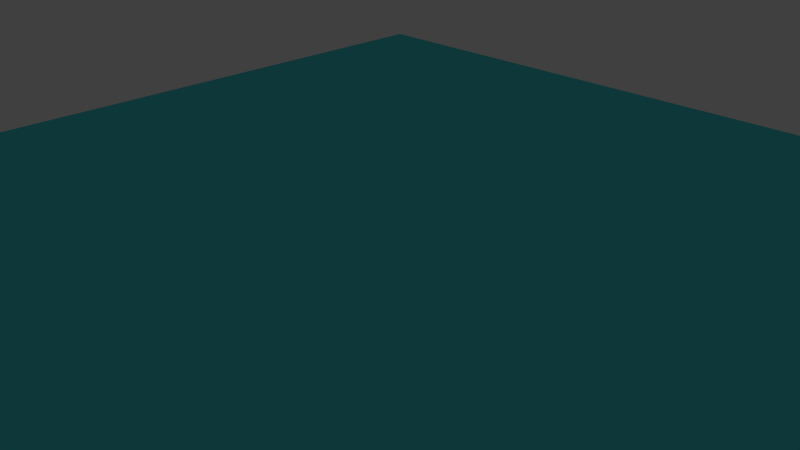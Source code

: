 # Source: AS_lake.blend  (saved by Blender 2.76.0; exported with 4.5.12 LTS)
import bpy
from mathutils import Matrix  # noqa: F401  (used for matrix-valued properties, if any)

bpy.ops.wm.read_factory_settings(use_empty=True)
scene = bpy.context.scene
scene.name = 'Scene'

# ---- collections
col_collection_1 = bpy.data.collections.new('Collection 1'); scene.collection.children.link(col_collection_1)

# ---- materials (node trees are filled in below, after node groups)
mat_material = bpy.data.materials.new('Material')
mat_material.alpha_threshold = 0.0
mat_material.roughness = 0.5

# ---- material node trees
mat_material.use_nodes = True; mat_material.node_tree.nodes.clear()
_N = mat_material.node_tree.nodes; _L = mat_material.node_tree.links
n0 = _N.new('ShaderNodeTexCoord'); n0.name = 'Texture Coordinate'; n0.location = (-355, 326)
n1 = _N.new('ShaderNodeOutputMaterial'); n1.name = 'Material Output'; n1.location = (748, 425)
n2 = _N.new('ShaderNodeMath'); n2.name = 'Math'; n2.location = (643, 207)
n2.operation = 'MULTIPLY'
n2.inputs[1].default_value = 0.05
n3 = _N.new('ShaderNodeTexNoise'); n3.name = 'Noise Texture'; n3.location = (373, 216)
n3.inputs[2].default_value = 75.0
n4 = _N.new('ShaderNodeMapping'); n4.name = 'Mapping'; n4.location = (-87, 354)
n5 = _N.new('ShaderNodeBsdfAnisotropic'); n5.name = 'Glossy BSDF'; n5.location = (386, 450)
n5.distribution = 'GGX'
n5.inputs[0].default_value = (0.08021, 0.7547, 0.8, 1.0)
n5.inputs[1].default_value = 0.0
n6 = _N.new('ShaderNodeDisplacement'); n6.name = 'Displacement'; n6.location = (0, 0)
n6.inputs[1].default_value = 0.0
n6.inputs[2].default_value = 0.1
_L.new(n3.outputs[1], n2.inputs[0])
_L.new(n0.outputs[2], n4.inputs[0])
_L.new(n4.outputs[0], n3.inputs[0])
_L.new(n5.outputs[0], n1.inputs[0])
_L.new(n2.outputs[0], n6.inputs[0])
_L.new(n6.outputs[0], n1.inputs[2])
n1.is_active_output = True

# ---- world
world_world = bpy.data.worlds.new('World'); scene.world = world_world
world_world.color = (0.05088, 0.05088, 0.05088)
world_world.use_sun_shadow = False
world_world.sun_shadow_jitter_overblur = 0.0
world_world.cycles.sampling_method = 'MANUAL'
world_world.cycles.sample_map_resolution = 256

# ---- cameras
cam_camera = bpy.data.cameras.new('Camera')
cam_camera.clip_end = 100.0
cam_camera.lens = 35.0
cam_camera.sensor_width = 32.0
cam_camera.sensor_height = 18.0
cam_camera.ortho_scale = 7.314
cam_camera.dof.focus_distance = 0.0

# ---- lights
light_sun = bpy.data.lights.new('Sun', 'SUN')
light_sun.transmission_factor = 0.0
light_sun.angle = 0.1993
light_sun.energy = 1.0
light_sun.shadow_buffer_clip_start = 0.5
light_sun.shadow_soft_size = 0.1
light_sun.shadow_cascade_max_distance = 1000.0
light_sun.cycles.use_multiple_importance_sampling = False

# ---- meshes
me_plane = bpy.data.meshes.new('Plane')
me_plane.from_pydata([(-1.0, -1.0, 0.0), (1.0, -1.0, 0.0), (-1.0, 1.0, 0.0), (1.0, 1.0, 0.0)], [], [(0, 1, 3, 2)])
_uv = me_plane.uv_layers.new(name='UVMap')
_uv.uv.foreach_set('vector', [1.49e-07, 1.0, 0.0, 1.49e-07, 1.0, 0.0, 1.0, 1.0])
me_plane.materials.append(mat_material)
me_plane.use_remesh_preserve_volume = False
me_plane.use_remesh_preserve_attributes = False
me_plane.use_mirror_vertex_groups = False
me_plane.update()

# ---- objects
ob_sun = bpy.data.objects.new('Sun', light_sun)
ob_plane = bpy.data.objects.new('Plane', me_plane)
ob_camera = bpy.data.objects.new('Camera', cam_camera)

# ---- transforms, parenting, visibility, modifiers, constraints
ob_sun.location = (8.59, 0.267, 4.692)
ob_sun.lineart.crease_threshold = 0.0
ob_plane.location = (0.0, 0.0, 0.0)
ob_plane.scale = (8.0, 8.0, 8.0)
ob_plane.lineart.crease_threshold = 0.0
ob_camera.location = (7.481, -6.508, 5.344)
ob_camera.rotation_euler = (1.109, 0.01082, 0.8149)
ob_camera.lock_rotations_4d = False
ob_camera.empty_display_type = 'ARROWS'
ob_camera.color = (0.0, 0.0, 0.0, 0.0)
ob_camera.display_type = 'WIRE'
ob_camera.lineart.crease_threshold = 0.0

# ---- collection membership
col_collection_1.objects.link(ob_sun)
col_collection_1.objects.link(ob_plane)
col_collection_1.objects.link(ob_camera)

# ---- scene / render settings (as saved in the file)
scene.camera = ob_camera
scene.frame_start = 1; scene.frame_end = 250; scene.frame_set(1)
scene.render.engine = 'CYCLES'
scene.render.resolution_percentage = 50
scene.render.dither_intensity = 0.0
scene.render.use_border = True
scene.cycles.use_denoising = False
scene.cycles.samples = 25
scene.cycles.sampling_pattern = 'TABULATED_SOBOL'
scene.cycles.light_sampling_threshold = 0.0
scene.cycles.use_adaptive_sampling = False
scene.cycles.use_light_tree = False
scene.cycles.blur_glossy = 0.0
scene.cycles.pixel_filter_type = 'GAUSSIAN'
scene.cycles.sample_clamp_indirect = 0.0
scene.view_settings.view_transform = 'Standard'
bpy.context.view_layer.update()
